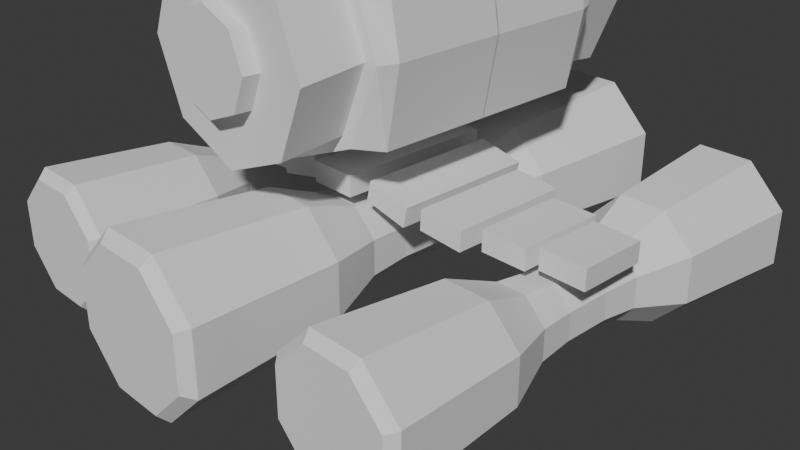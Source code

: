 # Source: statues.blend  (saved by Blender 4.2.66; exported with 4.5.12 LTS)
import bpy
from mathutils import Matrix  # noqa: F401  (used for matrix-valued properties, if any)

bpy.ops.wm.read_factory_settings(use_empty=True)
scene = bpy.context.scene
scene.name = 'Scene'

# ---- collections
col_collection = bpy.data.collections.new('Collection'); scene.collection.children.link(col_collection)

# ---- world
world_world = bpy.data.worlds.new('World'); scene.world = world_world
world_world.use_nodes = True; world_world.node_tree.nodes.clear()
_N = world_world.node_tree.nodes; _L = world_world.node_tree.links
n0 = _N.new('ShaderNodeOutputWorld'); n0.name = 'World Output'; n0.location = (300, 300)
n1 = _N.new('ShaderNodeBackground'); n1.name = 'Background'; n1.location = (10, 300)
n1.inputs[0].default_value = (0.05088, 0.05088, 0.05088, 1.0)
_L.new(n1.outputs[0], n0.inputs[0])
n0.is_active_output = True
world_world.color = (0.05088, 0.05088, 0.05088)
world_world.sun_shadow_jitter_overblur = 0.0

# ---- cameras
cam_camera = bpy.data.cameras.new('Camera')
cam_camera.clip_end = 100.0
cam_camera.ortho_scale = 7.314

# ---- meshes
me_cylinder = bpy.data.meshes.new('Cylinder')
me_cylinder.from_pydata([(0.0, 1.0, -1.0), (0.7071, 0.7071, -1.0), (1.0, 0.0, -1.0), (0.7071, -0.7071, -1.0), (0.0, -1.0, -1.0), (-0.7071, -0.7071, -1.0), (-1.0, 0.0, -1.0), (-0.7071, 0.7071, -1.0), (1.32e-17, 0.9406, -0.6716), (0.7071, 0.6477, -0.6716), (1.0, -0.05944, -0.6716), (0.7071, -0.7665, -0.6716), (1.32e-17, -1.059, -0.6716), (-0.7071, -0.7665, -0.6716), (-1.0, -0.05944, -0.6716), (-0.7071, 0.6477, -0.6716), (3.725e-09, 0.5, -1.0), (0.3536, 0.3536, -1.0), (0.5, 0.0, -1.0), (0.3536, -0.3536, -1.0), (3.725e-09, -0.5, -1.0), (-0.3536, -0.3536, -1.0), (-0.5, 0.0, -1.0), (-0.3536, 0.3536, -1.0), (-2.622e-08, 0.4925, -1.089), (0.3536, 0.3461, -1.089), (0.5, -0.007462, -1.089), (0.3536, -0.361, -1.089), (-2.622e-08, -0.5075, -1.089), (-0.3536, -0.361, -1.089), (-0.5, -0.007462, -1.089), (-0.3536, 0.3461, -1.089), (1.32e-17, 0.9406, 6.185e-08), (0.7071, 0.6477, 2.244e-09), (1.0, -0.05944, 2.244e-09), (0.7071, -0.7665, 2.244e-09), (1.32e-17, -1.059, -5.736e-08), (-0.7071, -0.7665, 2.244e-09), (-1.0, -0.05944, 2.244e-09), (-0.7071, 0.6477, 2.244e-09), (0.8032, 0.7437, 0.00237), (0.8032, 0.7437, -0.6716), (1.136, -0.05944, 0.00237), (1.136, -0.05944, -0.6716), (0.8032, -0.8626, 0.00237), (0.8032, -0.8626, -0.6716), (1.425e-17, -1.195, 0.00237), (1.32e-17, -1.195, -0.6716), (-0.8032, -0.8626, 0.00237), (-0.8032, -0.8626, -0.6716), (-1.136, -0.05944, 0.00237), (-1.136, -0.05944, -0.6716), (-0.8032, 0.7437, 0.00237), (-0.8032, 0.7437, -0.6716), (1.32e-17, 1.076, -0.6716), (1.425e-17, 1.076, 0.00237), (1.065, 0.7437, 0.003287), (1.065, 0.7437, -0.5834), (1.214, -0.05944, 0.003287), (1.214, -0.05944, -0.5834), (1.065, -0.8626, 0.003287), (1.065, -0.8626, -0.5834)], [], [(3, 4, 20, 19), (7, 15, 8, 0), (6, 14, 15, 7), (5, 13, 14, 6), (4, 12, 13, 5), (3, 11, 12, 4), (2, 10, 11, 3), (1, 9, 10, 2), (0, 8, 9, 1), (23, 16, 24, 31), (6, 7, 23, 22), (1, 2, 18, 17), (4, 5, 21, 20), (7, 0, 16, 23), (0, 1, 17, 16), (2, 3, 19, 18), (5, 6, 22, 21), (24, 25, 26, 27, 28, 29, 30, 31), (21, 22, 30, 29), (19, 20, 28, 27), (17, 18, 26, 25), (22, 23, 31, 30), (20, 21, 29, 28), (18, 19, 27, 26), (16, 17, 25, 24), (36, 37, 48, 46), (8, 15, 53, 54), (35, 36, 46, 44), (9, 8, 54, 41), (34, 35, 44, 42), (10, 9, 41, 43), (33, 34, 42, 40), (11, 10, 43, 45), (54, 55, 40, 41), (44, 45, 61, 60), (40, 42, 58, 56), (45, 44, 46, 47), (47, 46, 48, 49), (49, 48, 50, 51), (51, 50, 52, 53), (53, 52, 55, 54), (15, 14, 51, 53), (37, 38, 50, 48), (14, 13, 49, 51), (38, 39, 52, 50), (13, 12, 47, 49), (39, 32, 55, 52), (12, 11, 45, 47), (32, 33, 40, 55), (57, 56, 58, 59), (59, 58, 60, 61), (43, 41, 57, 59), (41, 40, 56, 57), (42, 44, 60, 58), (45, 43, 59, 61)])
_uv = me_cylinder.uv_layers.new(name='UVMap')
_uv.uv.foreach_set('vector', [0.625, 0.5, 0.5, 0.5, 0.5, 0.5, 0.625, 0.5, 0.125, 0.5, 0.125, 0.6667, 0.0, 0.6667, 0.0, 0.5, 0.25, 0.5, 0.25, 0.6667, 0.125, 0.6667, 0.125, 0.5, 0.375, 0.5, 0.375, 0.6667, 0.25, 0.6667, 0.25, 0.5, 0.5, 0.5, 0.5, 0.6667, 0.375, 0.6667, 0.375, 0.5, 0.625, 0.5, 0.625, 0.6667, 0.5, 0.6667, 0.5, 0.5, 0.75, 0.5, 0.75, 0.6667, 0.625, 0.6667, 0.625, 0.5, 0.875, 0.5, 0.875, 0.6667, 0.75, 0.6667, 0.75, 0.5, 1.0, 0.5, 1.0, 0.6667, 0.875, 0.6667, 0.875, 0.5, 0.125, 0.5, 0.0, 0.5, 0.0, 0.5, 0.125, 0.5, 0.25, 0.5, 0.125, 0.5, 0.125, 0.5, 0.25, 0.5, 0.875, 0.5, 0.75, 0.5, 0.75, 0.5, 0.875, 0.5, 0.5, 0.5, 0.375, 0.5, 0.375, 0.5, 0.5, 0.5, 0.125, 0.5, 0.0, 0.5, 0.0, 0.5, 0.125, 0.5, 1.0, 0.5, 0.875, 0.5, 0.875, 0.5, 1.0, 0.5, 0.75, 0.5, 0.625, 0.5, 0.625, 0.5, 0.75, 0.5, 0.375, 0.5, 0.25, 0.5, 0.25, 0.5, 0.375, 0.5, 0.75, 0.49, 0.9197, 0.4197, 0.99, 0.25, 0.9197, 0.08029, 0.75, 0.01, 0.5803, 0.08029, 0.51, 0.25, 0.5803, 0.4197, 0.375, 0.5, 0.25, 0.5, 0.25, 0.5, 0.375, 0.5, 0.625, 0.5, 0.5, 0.5, 0.5, 0.5, 0.625, 0.5, 0.875, 0.5, 0.75, 0.5, 0.75, 0.5, 0.875, 0.5, 0.25, 0.5, 0.125, 0.5, 0.125, 0.5, 0.25, 0.5, 0.5, 0.5, 0.375, 0.5, 0.375, 0.5, 0.5, 0.5, 0.75, 0.5, 0.625, 0.5, 0.625, 0.5, 0.75, 0.5, 1.0, 0.5, 0.875, 0.5, 0.875, 0.5, 1.0, 0.5, 0.0, 0.0, 0.0, 0.0, 0.0, 0.0, 0.0, 0.0, 0.0, 0.6667, 0.125, 0.6667, 0.125, 0.6667, 0.0, 0.6667, 0.0, 0.0, 0.0, 0.0, 0.0, 0.0, 0.0, 0.0, 0.875, 0.6667, 1.0, 0.6667, 1.0, 0.6667, 0.875, 0.6667, 0.0, 0.0, 0.0, 0.0, 0.0, 0.0, 0.0, 0.0, 0.75, 0.6667, 0.875, 0.6667, 0.875, 0.6667, 0.75, 0.6667, 0.0, 0.0, 0.0, 0.0, 0.0, 0.0, 0.0, 0.0, 0.625, 0.6667, 0.75, 0.6667, 0.75, 0.6667, 0.625, 0.6667, 1.0, 0.6667, 1.0, 0.75, 0.875, 0.75, 0.875, 0.6667, 0.625, 0.75, 0.625, 0.6667, 0.625, 0.6667, 0.625, 0.75, 0.0, 0.0, 0.0, 0.0, 0.0, 0.0, 0.0, 0.0, 0.625, 0.6667, 0.625, 0.75, 0.5, 0.75, 0.5, 0.6667, 0.5, 0.6667, 0.5, 0.75, 0.375, 0.75, 0.375, 0.6667, 0.375, 0.6667, 0.375, 0.75, 0.25, 0.75, 0.25, 0.6667, 0.25, 0.6667, 0.25, 0.75, 0.125, 0.75, 0.125, 0.6667, 0.125, 0.6667, 0.125, 0.75, 0.0, 0.75, 0.0, 0.6667, 0.125, 0.6667, 0.25, 0.6667, 0.25, 0.6667, 0.125, 0.6667, 0.0, 0.0, 0.0, 0.0, 0.0, 0.0, 0.0, 0.0, 0.25, 0.6667, 0.375, 0.6667, 0.375, 0.6667, 0.25, 0.6667, 0.0, 0.0, 0.0, 0.0, 0.0, 0.0, 0.0, 0.0, 0.375, 0.6667, 0.5, 0.6667, 0.5, 0.6667, 0.375, 0.6667, 0.0, 0.0, 0.0, 0.0, 0.0, 0.0, 0.0, 0.0, 0.5, 0.6667, 0.625, 0.6667, 0.625, 0.6667, 0.5, 0.6667, 0.0, 0.0, 0.0, 0.0, 0.0, 0.0, 0.0, 0.0, 0.875, 0.6667, 0.875, 0.75, 0.75, 0.75, 0.75, 0.6667, 0.75, 0.6667, 0.75, 0.75, 0.625, 0.75, 0.625, 0.6667, 0.75, 0.6667, 0.875, 0.6667, 0.875, 0.6667, 0.75, 0.6667, 0.875, 0.6667, 0.875, 0.75, 0.875, 0.75, 0.875, 0.6667, 0.0, 0.0, 0.0, 0.0, 0.0, 0.0, 0.0, 0.0, 0.625, 0.6667, 0.75, 0.6667, 0.75, 0.6667, 0.625, 0.6667])
me_cylinder.update()
me_cylinder_004 = bpy.data.meshes.new('Cylinder.004')
me_cylinder_004.from_pydata([(0.0, 1.0, -1.0), (0.7071, 0.7071, -1.0), (1.0, 0.0, -1.0), (0.7071, -0.7071, -1.0), (0.0, -1.0, -1.0), (-0.7071, -0.7071, -1.0), (-1.0, 0.0, -1.0), (-0.7071, 0.7071, -1.0), (1.32e-17, 0.9406, -0.6716), (0.7071, 0.6477, -0.6716), (1.0, -0.05944, -0.6716), (0.7071, -0.7665, -0.6716), (1.32e-17, -1.059, -0.6716), (-0.7071, -0.7665, -0.6716), (-1.0, -0.05944, -0.6716), (-0.7071, 0.6477, -0.6716), (3.725e-09, 0.5, -1.0), (0.3536, 0.3536, -1.0), (0.5, 0.0, -1.0), (0.3536, -0.3536, -1.0), (3.725e-09, -0.5, -1.0), (-0.3536, -0.3536, -1.0), (-0.5, 0.0, -1.0), (-0.3536, 0.3536, -1.0), (-5.866e-08, 0.5, -1.185), (0.3536, 0.3536, -1.185), (0.5, 0.0, -1.185), (0.3536, -0.3536, -1.185), (-5.866e-08, -0.5, -1.185), (-0.3536, -0.3536, -1.185), (-0.5, 0.0, -1.185), (-0.3536, 0.3536, -1.185), (1.32e-17, 0.9406, 6.185e-08), (0.7071, 0.6477, 2.244e-09), (1.0, -0.05944, 2.244e-09), (0.7071, -0.7665, 2.244e-09), (1.32e-17, -1.059, -5.736e-08), (-0.7071, -0.7665, 2.244e-09), (-1.0, -0.05944, 2.244e-09), (-0.7071, 0.6477, 2.244e-09), (0.8032, 0.7437, 0.00237), (0.8032, 0.7437, -0.6716), (1.136, -0.05944, 0.00237), (1.136, -0.05944, -0.6716), (0.8032, -0.8626, 0.00237), (0.8032, -0.8626, -0.6716), (1.425e-17, -1.195, 0.00237), (1.32e-17, -1.195, -0.6716), (-0.8032, -0.8626, 0.00237), (-0.8032, -0.8626, -0.6716), (-1.136, -0.05944, 0.00237), (-1.136, -0.05944, -0.6716), (-0.8032, 0.7437, 0.00237), (-0.8032, 0.7437, -0.6716), (1.32e-17, 1.076, -0.6716), (1.425e-17, 1.076, 0.00237), (1.065, 0.7437, 0.003287), (1.065, 0.7437, -0.5834), (1.214, -0.05944, 0.003287), (1.214, -0.05944, -0.5834), (1.065, -0.8626, 0.003287), (1.065, -0.8626, -0.5834)], [], [(3, 4, 20, 19), (7, 15, 8, 0), (6, 14, 15, 7), (5, 13, 14, 6), (4, 12, 13, 5), (3, 11, 12, 4), (2, 10, 11, 3), (1, 9, 10, 2), (0, 8, 9, 1), (23, 16, 24, 31), (6, 7, 23, 22), (1, 2, 18, 17), (4, 5, 21, 20), (7, 0, 16, 23), (0, 1, 17, 16), (2, 3, 19, 18), (5, 6, 22, 21), (24, 25, 26, 27, 28, 29, 30, 31), (21, 22, 30, 29), (19, 20, 28, 27), (17, 18, 26, 25), (22, 23, 31, 30), (20, 21, 29, 28), (18, 19, 27, 26), (16, 17, 25, 24), (36, 37, 48, 46), (8, 15, 53, 54), (35, 36, 46, 44), (9, 8, 54, 41), (34, 35, 44, 42), (10, 9, 41, 43), (33, 34, 42, 40), (11, 10, 43, 45), (54, 55, 40, 41), (44, 45, 61, 60), (40, 42, 58, 56), (45, 44, 46, 47), (47, 46, 48, 49), (49, 48, 50, 51), (51, 50, 52, 53), (53, 52, 55, 54), (15, 14, 51, 53), (37, 38, 50, 48), (14, 13, 49, 51), (38, 39, 52, 50), (13, 12, 47, 49), (39, 32, 55, 52), (12, 11, 45, 47), (32, 33, 40, 55), (57, 56, 58, 59), (59, 58, 60, 61), (43, 41, 57, 59), (41, 40, 56, 57), (42, 44, 60, 58), (45, 43, 59, 61)])
_uv = me_cylinder_004.uv_layers.new(name='UVMap')
_uv.uv.foreach_set('vector', [0.625, 0.5, 0.5, 0.5, 0.5, 0.5, 0.625, 0.5, 0.125, 0.5, 0.125, 0.6667, 0.0, 0.6667, 0.0, 0.5, 0.25, 0.5, 0.25, 0.6667, 0.125, 0.6667, 0.125, 0.5, 0.375, 0.5, 0.375, 0.6667, 0.25, 0.6667, 0.25, 0.5, 0.5, 0.5, 0.5, 0.6667, 0.375, 0.6667, 0.375, 0.5, 0.625, 0.5, 0.625, 0.6667, 0.5, 0.6667, 0.5, 0.5, 0.75, 0.5, 0.75, 0.6667, 0.625, 0.6667, 0.625, 0.5, 0.875, 0.5, 0.875, 0.6667, 0.75, 0.6667, 0.75, 0.5, 1.0, 0.5, 1.0, 0.6667, 0.875, 0.6667, 0.875, 0.5, 0.125, 0.5, 0.0, 0.5, 0.0, 0.5, 0.125, 0.5, 0.25, 0.5, 0.125, 0.5, 0.125, 0.5, 0.25, 0.5, 0.875, 0.5, 0.75, 0.5, 0.75, 0.5, 0.875, 0.5, 0.5, 0.5, 0.375, 0.5, 0.375, 0.5, 0.5, 0.5, 0.125, 0.5, 0.0, 0.5, 0.0, 0.5, 0.125, 0.5, 1.0, 0.5, 0.875, 0.5, 0.875, 0.5, 1.0, 0.5, 0.75, 0.5, 0.625, 0.5, 0.625, 0.5, 0.75, 0.5, 0.375, 0.5, 0.25, 0.5, 0.25, 0.5, 0.375, 0.5, 0.75, 0.49, 0.9197, 0.4197, 0.99, 0.25, 0.9197, 0.08029, 0.75, 0.01, 0.5803, 0.08029, 0.51, 0.25, 0.5803, 0.4197, 0.375, 0.5, 0.25, 0.5, 0.25, 0.5, 0.375, 0.5, 0.625, 0.5, 0.5, 0.5, 0.5, 0.5, 0.625, 0.5, 0.875, 0.5, 0.75, 0.5, 0.75, 0.5, 0.875, 0.5, 0.25, 0.5, 0.125, 0.5, 0.125, 0.5, 0.25, 0.5, 0.5, 0.5, 0.375, 0.5, 0.375, 0.5, 0.5, 0.5, 0.75, 0.5, 0.625, 0.5, 0.625, 0.5, 0.75, 0.5, 1.0, 0.5, 0.875, 0.5, 0.875, 0.5, 1.0, 0.5, 0.0, 0.0, 0.0, 0.0, 0.0, 0.0, 0.0, 0.0, 0.0, 0.6667, 0.125, 0.6667, 0.125, 0.6667, 0.0, 0.6667, 0.0, 0.0, 0.0, 0.0, 0.0, 0.0, 0.0, 0.0, 0.875, 0.6667, 1.0, 0.6667, 1.0, 0.6667, 0.875, 0.6667, 0.0, 0.0, 0.0, 0.0, 0.0, 0.0, 0.0, 0.0, 0.75, 0.6667, 0.875, 0.6667, 0.875, 0.6667, 0.75, 0.6667, 0.0, 0.0, 0.0, 0.0, 0.0, 0.0, 0.0, 0.0, 0.625, 0.6667, 0.75, 0.6667, 0.75, 0.6667, 0.625, 0.6667, 1.0, 0.6667, 1.0, 0.75, 0.875, 0.75, 0.875, 0.6667, 0.625, 0.75, 0.625, 0.6667, 0.625, 0.6667, 0.625, 0.75, 0.0, 0.0, 0.0, 0.0, 0.0, 0.0, 0.0, 0.0, 0.625, 0.6667, 0.625, 0.75, 0.5, 0.75, 0.5, 0.6667, 0.5, 0.6667, 0.5, 0.75, 0.375, 0.75, 0.375, 0.6667, 0.375, 0.6667, 0.375, 0.75, 0.25, 0.75, 0.25, 0.6667, 0.25, 0.6667, 0.25, 0.75, 0.125, 0.75, 0.125, 0.6667, 0.125, 0.6667, 0.125, 0.75, 0.0, 0.75, 0.0, 0.6667, 0.125, 0.6667, 0.25, 0.6667, 0.25, 0.6667, 0.125, 0.6667, 0.0, 0.0, 0.0, 0.0, 0.0, 0.0, 0.0, 0.0, 0.25, 0.6667, 0.375, 0.6667, 0.375, 0.6667, 0.25, 0.6667, 0.0, 0.0, 0.0, 0.0, 0.0, 0.0, 0.0, 0.0, 0.375, 0.6667, 0.5, 0.6667, 0.5, 0.6667, 0.375, 0.6667, 0.0, 0.0, 0.0, 0.0, 0.0, 0.0, 0.0, 0.0, 0.5, 0.6667, 0.625, 0.6667, 0.625, 0.6667, 0.5, 0.6667, 0.0, 0.0, 0.0, 0.0, 0.0, 0.0, 0.0, 0.0, 0.875, 0.6667, 0.875, 0.75, 0.75, 0.75, 0.75, 0.6667, 0.75, 0.6667, 0.75, 0.75, 0.625, 0.75, 0.625, 0.6667, 0.75, 0.6667, 0.875, 0.6667, 0.875, 0.6667, 0.75, 0.6667, 0.875, 0.6667, 0.875, 0.75, 0.875, 0.75, 0.875, 0.6667, 0.0, 0.0, 0.0, 0.0, 0.0, 0.0, 0.0, 0.0, 0.625, 0.6667, 0.75, 0.6667, 0.75, 0.6667, 0.625, 0.6667])
me_cylinder_004.update()
me_cube_011 = bpy.data.meshes.new('Cube.011')
me_cube_011.from_pydata([(-1.0, -1.0, -1.0), (-1.0, -1.0, 1.0), (-1.0, 1.0, -1.0), (-1.0, 1.0, 1.0), (1.0, -1.0, -1.0), (1.0, -1.0, 1.0), (1.0, 1.0, -1.0), (1.0, 1.0, 1.0)], [], [(0, 1, 3, 2), (2, 3, 7, 6), (6, 7, 5, 4), (4, 5, 1, 0), (2, 6, 4, 0), (7, 3, 1, 5)])
_uv = me_cube_011.uv_layers.new(name='UVMap')
_uv.uv.foreach_set('vector', [0.375, 0.0, 0.625, 0.0, 0.625, 0.25, 0.375, 0.25, 0.375, 0.25, 0.625, 0.25, 0.625, 0.5, 0.375, 0.5, 0.375, 0.5, 0.625, 0.5, 0.625, 0.75, 0.375, 0.75, 0.375, 0.75, 0.625, 0.75, 0.625, 1.0, 0.375, 1.0, 0.125, 0.5, 0.375, 0.5, 0.375, 0.75, 0.125, 0.75, 0.625, 0.5, 0.875, 0.5, 0.875, 0.75, 0.625, 0.75])
me_cube_011.update()
me_cube_012 = bpy.data.meshes.new('Cube.012')
me_cube_012.from_pydata([(-1.0, -1.0, -1.0), (-1.0, -1.0, 1.0), (-1.0, 1.0, -1.0), (-1.0, 1.0, 1.0), (1.0, -1.0, -1.0), (1.0, -1.0, 1.0), (1.0, 1.0, -1.0), (1.0, 1.0, 1.0)], [], [(0, 1, 3, 2), (2, 3, 7, 6), (6, 7, 5, 4), (4, 5, 1, 0), (2, 6, 4, 0), (7, 3, 1, 5)])
_uv = me_cube_012.uv_layers.new(name='UVMap')
_uv.uv.foreach_set('vector', [0.375, 0.0, 0.625, 0.0, 0.625, 0.25, 0.375, 0.25, 0.375, 0.25, 0.625, 0.25, 0.625, 0.5, 0.375, 0.5, 0.375, 0.5, 0.625, 0.5, 0.625, 0.75, 0.375, 0.75, 0.375, 0.75, 0.625, 0.75, 0.625, 1.0, 0.375, 1.0, 0.125, 0.5, 0.375, 0.5, 0.375, 0.75, 0.125, 0.75, 0.625, 0.5, 0.875, 0.5, 0.875, 0.75, 0.625, 0.75])
me_cube_012.update()
me_cube_014 = bpy.data.meshes.new('Cube.014')
me_cube_014.from_pydata([(-1.0, -1.0, -1.0), (-1.0, -1.0, 1.0), (-1.0, 1.0, -1.0), (-1.0, 1.0, 1.0), (1.0, -1.0, -1.0), (1.0, -1.0, 1.0), (1.0, 1.0, -1.0), (1.0, 1.0, 1.0)], [], [(0, 1, 3, 2), (2, 3, 7, 6), (6, 7, 5, 4), (4, 5, 1, 0), (2, 6, 4, 0), (7, 3, 1, 5)])
_uv = me_cube_014.uv_layers.new(name='UVMap')
_uv.uv.foreach_set('vector', [0.375, 0.0, 0.625, 0.0, 0.625, 0.25, 0.375, 0.25, 0.375, 0.25, 0.625, 0.25, 0.625, 0.5, 0.375, 0.5, 0.375, 0.5, 0.625, 0.5, 0.625, 0.75, 0.375, 0.75, 0.375, 0.75, 0.625, 0.75, 0.625, 1.0, 0.375, 1.0, 0.125, 0.5, 0.375, 0.5, 0.375, 0.75, 0.125, 0.75, 0.625, 0.5, 0.875, 0.5, 0.875, 0.75, 0.625, 0.75])
me_cube_014.update()
me_cube_015 = bpy.data.meshes.new('Cube.015')
me_cube_015.from_pydata([(-1.0, -1.0, -1.0), (-1.0, -1.0, 1.0), (-1.0, 1.0, -1.0), (-1.0, 1.0, 1.0), (1.0, -1.0, -1.0), (1.0, -1.0, 1.0), (1.0, 1.0, -1.0), (1.0, 1.0, 1.0)], [], [(0, 1, 3, 2), (2, 3, 7, 6), (6, 7, 5, 4), (4, 5, 1, 0), (2, 6, 4, 0), (7, 3, 1, 5)])
_uv = me_cube_015.uv_layers.new(name='UVMap')
_uv.uv.foreach_set('vector', [0.375, 0.0, 0.625, 0.0, 0.625, 0.25, 0.375, 0.25, 0.375, 0.25, 0.625, 0.25, 0.625, 0.5, 0.375, 0.5, 0.375, 0.5, 0.625, 0.5, 0.625, 0.75, 0.375, 0.75, 0.375, 0.75, 0.625, 0.75, 0.625, 1.0, 0.375, 1.0, 0.125, 0.5, 0.375, 0.5, 0.375, 0.75, 0.125, 0.75, 0.625, 0.5, 0.875, 0.5, 0.875, 0.75, 0.625, 0.75])
me_cube_015.update()
me_cube_016 = bpy.data.meshes.new('Cube.016')
me_cube_016.from_pydata([(-1.0, -1.0, -1.0), (-1.0, -1.0, 1.0), (-1.0, 1.0, -1.0), (-1.0, 1.0, 1.0), (1.0, -1.0, -1.0), (1.0, -1.0, 1.0), (1.0, 1.0, -1.0), (1.0, 1.0, 1.0)], [], [(0, 1, 3, 2), (2, 3, 7, 6), (6, 7, 5, 4), (4, 5, 1, 0), (2, 6, 4, 0), (7, 3, 1, 5)])
_uv = me_cube_016.uv_layers.new(name='UVMap')
_uv.uv.foreach_set('vector', [0.375, 0.0, 0.625, 0.0, 0.625, 0.25, 0.375, 0.25, 0.375, 0.25, 0.625, 0.25, 0.625, 0.5, 0.375, 0.5, 0.375, 0.5, 0.625, 0.5, 0.625, 0.75, 0.375, 0.75, 0.375, 0.75, 0.625, 0.75, 0.625, 1.0, 0.375, 1.0, 0.125, 0.5, 0.375, 0.5, 0.375, 0.75, 0.125, 0.75, 0.625, 0.5, 0.875, 0.5, 0.875, 0.75, 0.625, 0.75])
me_cube_016.update()
me_cylinder_006 = bpy.data.meshes.new('Cylinder.006')
me_cylinder_006.from_pydata([(0.0, 1.0, -1.038), (0.0, 1.0, 1.038), (0.7071, 0.7071, -1.038), (0.7071, 0.7071, 1.038), (1.0, 1.12e-08, -1.038), (1.0, -1.12e-08, 1.038), (0.7071, -0.7071, -1.038), (0.7071, -0.7071, 1.038), (0.0, -1.0, -1.038), (0.0, -1.0, 1.038), (-0.7071, -0.7071, -1.038), (-0.7071, -0.7071, 1.038), (-1.0, 1.12e-08, -1.038), (-1.0, -1.12e-08, 1.038), (-0.7071, 0.7071, -1.038), (-0.7071, 0.7071, 1.038), (3.299e-09, 0.6332, -0.2488), (4.391e-09, 0.5679, -0.09901), (4.391e-09, 0.5679, 0.09901), (3.299e-09, 0.6332, 0.2488), (0.4477, 0.4477, 0.2488), (0.4016, 0.4016, 0.09901), (0.4016, 0.4016, -0.09901), (0.4477, 0.4477, -0.2488), (0.6332, 4.074e-08, 0.2488), (0.5679, 7.443e-09, 0.09901), (0.5679, -1.126e-09, -0.09901), (0.6332, -3.638e-08, -0.2488), (0.4477, -0.4477, 0.2488), (0.4016, -0.4016, 0.09901), (0.4016, -0.4016, -0.09901), (0.4477, -0.4477, -0.2488), (3.299e-09, -0.6332, 0.2488), (4.391e-09, -0.5679, 0.09901), (4.391e-09, -0.5679, -0.09901), (3.299e-09, -0.6332, -0.2488), (-0.4477, -0.4477, 0.2488), (-0.4016, -0.4016, 0.09901), (-0.4016, -0.4016, -0.09901), (-0.4477, -0.4477, -0.2488), (-0.6332, 4.074e-08, 0.2488), (-0.5679, 7.443e-09, 0.09901), (-0.5679, -1.126e-09, -0.09901), (-0.6332, -3.638e-08, -0.2488), (-0.4477, 0.4477, 0.2488), (-0.4016, 0.4016, 0.09901), (-0.4016, 0.4016, -0.09901), (-0.4477, 0.4477, -0.2488), (0.0, 1.149, -1.0), (0.8121, 0.8121, -1.0), (0.8121, 0.8121, 1.0), (0.0, 1.149, 1.0), (1.513e-09, 0.9718, 0.4624), (0.6871, 0.6871, -0.4624), (1.149, 0.0, -1.0), (1.149, 0.0, 1.0), (0.9718, -1.181e-08, -0.4624), (0.8121, -0.8121, -1.0), (0.8121, -0.8121, 1.0), (0.6871, -0.6871, -0.4624), (0.0, -1.149, -1.0), (0.0, -1.149, 1.0), (1.513e-09, -0.9718, -0.4624), (-0.8121, -0.8121, -1.0), (-0.8121, -0.8121, 1.0), (-0.6871, -0.6871, -0.4624), (-1.149, 0.0, -1.0), (-1.149, 0.0, 1.0), (-0.9718, -1.181e-08, -0.4624), (-0.8121, 0.8121, -1.0), (-0.8121, 0.8121, 1.0), (-0.6871, 0.6871, -0.4624), (1.513e-09, 0.9718, -0.4624), (0.6871, 0.6871, 0.4624), (0.9718, 1.477e-08, 0.4624), (0.6871, -0.6871, 0.4624), (1.513e-09, -0.9718, 0.4624), (-0.6871, -0.6871, 0.4624), (-0.9718, 1.477e-08, 0.4624), (-0.6871, 0.6871, 0.4624)], [], [(35, 39, 65, 62), (9, 11, 64, 61), (40, 36, 77, 78), (2, 0, 48, 49), (10, 8, 60, 63), (23, 27, 56, 53), (3, 1, 15, 13, 11, 9, 7, 5), (28, 24, 74, 75), (7, 9, 61, 58), (0, 2, 4, 6, 8, 10, 12, 14), (39, 43, 68, 65), (47, 46, 17, 16), (46, 45, 18, 17), (45, 44, 19, 18), (8, 6, 57, 60), (43, 42, 46, 47), (42, 41, 45, 46), (41, 40, 44, 45), (15, 1, 51, 70), (39, 38, 42, 43), (38, 37, 41, 42), (37, 36, 40, 41), (44, 40, 78, 79), (35, 34, 38, 39), (34, 33, 37, 38), (33, 32, 36, 37), (27, 31, 59, 56), (31, 30, 34, 35), (30, 29, 33, 34), (29, 28, 32, 33), (0, 14, 69, 48), (27, 26, 30, 31), (26, 25, 29, 30), (25, 24, 28, 29), (5, 7, 58, 55), (23, 22, 26, 27), (22, 21, 25, 26), (21, 20, 24, 25), (32, 28, 75, 76), (16, 17, 22, 23), (17, 18, 21, 22), (18, 19, 20, 21), (52, 51, 50, 73), (73, 50, 55, 74), (74, 55, 58, 75), (75, 58, 61, 76), (76, 61, 64, 77), (77, 64, 67, 78), (78, 67, 70, 79), (79, 70, 51, 52), (69, 71, 72, 48), (66, 68, 71, 69), (63, 65, 68, 66), (60, 62, 65, 63), (57, 59, 62, 60), (54, 56, 59, 57), (49, 53, 56, 54), (48, 72, 53, 49), (1, 3, 50, 51), (47, 16, 72, 71), (24, 20, 73, 74), (12, 10, 63, 66), (16, 23, 53, 72), (11, 13, 67, 64), (36, 32, 76, 77), (4, 2, 49, 54), (31, 35, 62, 59), (3, 5, 55, 50), (19, 44, 79, 52), (14, 12, 66, 69), (43, 47, 71, 68), (20, 19, 52, 73), (13, 15, 70, 67), (6, 4, 54, 57)])
_uv = me_cylinder_006.uv_layers.new(name='UVMap')
_uv.uv.foreach_set('vector', [0.5, 0.6, 0.375, 0.6, 0.375, 0.6, 0.5, 0.6, 0.25, 0.01, 0.08029, 0.08029, 0.08029, 0.08029, 0.25, 0.01, 0.25, 0.9, 0.375, 0.9, 0.375, 0.9, 0.25, 0.9, 0.9197, 0.4197, 0.75, 0.49, 0.75, 0.49, 0.9197, 0.4197, 0.5803, 0.08029, 0.75, 0.01, 0.75, 0.01, 0.5803, 0.08029, 0.875, 0.6, 0.75, 0.6, 0.75, 0.6, 0.875, 0.6, 0.4197, 0.4197, 0.25, 0.49, 0.08029, 0.4197, 0.01, 0.25, 0.08029, 0.08029, 0.25, 0.01, 0.4197, 0.08029, 0.49, 0.25, 0.625, 0.9, 0.75, 0.9, 0.75, 0.9, 0.625, 0.9, 0.4197, 0.08029, 0.25, 0.01, 0.25, 0.01, 0.4197, 0.08029, 0.75, 0.49, 0.9197, 0.4197, 0.99, 0.25, 0.9197, 0.08029, 0.75, 0.01, 0.5803, 0.08029, 0.51, 0.25, 0.5803, 0.4197, 0.375, 0.6, 0.25, 0.6, 0.25, 0.6, 0.375, 0.6, 0.125, 0.6, 0.125, 0.7, 0.0, 0.7, 0.0, 0.6, 0.125, 0.7, 0.125, 0.8, 0.0, 0.8, 0.0, 0.7, 0.125, 0.8, 0.125, 0.9, 0.0, 0.9, 0.0, 0.8, 0.75, 0.01, 0.9197, 0.08029, 0.9197, 0.08029, 0.75, 0.01, 0.25, 0.6, 0.25, 0.7, 0.125, 0.7, 0.125, 0.6, 0.25, 0.7, 0.25, 0.8, 0.125, 0.8, 0.125, 0.7, 0.25, 0.8, 0.25, 0.9, 0.125, 0.9, 0.125, 0.8, 0.08029, 0.4197, 0.25, 0.49, 0.25, 0.49, 0.08029, 0.4197, 0.375, 0.6, 0.375, 0.7, 0.25, 0.7, 0.25, 0.6, 0.375, 0.7, 0.375, 0.8, 0.25, 0.8, 0.25, 0.7, 0.375, 0.8, 0.375, 0.9, 0.25, 0.9, 0.25, 0.8, 0.125, 0.9, 0.25, 0.9, 0.25, 0.9, 0.125, 0.9, 0.5, 0.6, 0.5, 0.7, 0.375, 0.7, 0.375, 0.6, 0.5, 0.7, 0.5, 0.8, 0.375, 0.8, 0.375, 0.7, 0.5, 0.8, 0.5, 0.9, 0.375, 0.9, 0.375, 0.8, 0.75, 0.6, 0.625, 0.6, 0.625, 0.6, 0.75, 0.6, 0.625, 0.6, 0.625, 0.7, 0.5, 0.7, 0.5, 0.6, 0.625, 0.7, 0.625, 0.8, 0.5, 0.8, 0.5, 0.7, 0.625, 0.8, 0.625, 0.9, 0.5, 0.9, 0.5, 0.8, 0.75, 0.49, 0.5803, 0.4197, 0.5803, 0.4197, 0.75, 0.49, 0.75, 0.6, 0.75, 0.7, 0.625, 0.7, 0.625, 0.6, 0.75, 0.7, 0.75, 0.8, 0.625, 0.8, 0.625, 0.7, 0.75, 0.8, 0.75, 0.9, 0.625, 0.9, 0.625, 0.8, 0.49, 0.25, 0.4197, 0.08029, 0.4197, 0.08029, 0.49, 0.25, 0.875, 0.6, 0.875, 0.7, 0.75, 0.7, 0.75, 0.6, 0.875, 0.7, 0.875, 0.8, 0.75, 0.8, 0.75, 0.7, 0.875, 0.8, 0.875, 0.9, 0.75, 0.9, 0.75, 0.8, 0.5, 0.9, 0.625, 0.9, 0.625, 0.9, 0.5, 0.9, 1.0, 0.6, 1.0, 0.7, 0.875, 0.7, 0.875, 0.6, 1.0, 0.7, 1.0, 0.8, 0.875, 0.8, 0.875, 0.7, 1.0, 0.8, 1.0, 0.9, 0.875, 0.9, 0.875, 0.8, 1.0, 0.9, 1.0, 1.0, 0.875, 1.0, 0.875, 0.9, 0.875, 0.9, 0.875, 1.0, 0.75, 1.0, 0.75, 0.9, 0.75, 0.9, 0.75, 1.0, 0.625, 1.0, 0.625, 0.9, 0.625, 0.9, 0.625, 1.0, 0.5, 1.0, 0.5, 0.9, 0.5, 0.9, 0.5, 1.0, 0.375, 1.0, 0.375, 0.9, 0.375, 0.9, 0.375, 1.0, 0.25, 1.0, 0.25, 0.9, 0.25, 0.9, 0.25, 1.0, 0.125, 1.0, 0.125, 0.9, 0.125, 0.9, 0.125, 1.0, 0.0, 1.0, 0.0, 0.9, 0.125, 0.5, 0.125, 0.6, 0.0, 0.6, 0.0, 0.5, 0.25, 0.5, 0.25, 0.6, 0.125, 0.6, 0.125, 0.5, 0.375, 0.5, 0.375, 0.6, 0.25, 0.6, 0.25, 0.5, 0.5, 0.5, 0.5, 0.6, 0.375, 0.6, 0.375, 0.5, 0.625, 0.5, 0.625, 0.6, 0.5, 0.6, 0.5, 0.5, 0.75, 0.5, 0.75, 0.6, 0.625, 0.6, 0.625, 0.5, 0.875, 0.5, 0.875, 0.6, 0.75, 0.6, 0.75, 0.5, 1.0, 0.5, 1.0, 0.6, 0.875, 0.6, 0.875, 0.5, 0.25, 0.49, 0.4197, 0.4197, 0.4197, 0.4197, 0.25, 0.49, 0.125, 0.6, 0.0, 0.6, 0.0, 0.6, 0.125, 0.6, 0.75, 0.9, 0.875, 0.9, 0.875, 0.9, 0.75, 0.9, 0.51, 0.25, 0.5803, 0.08029, 0.5803, 0.08029, 0.51, 0.25, 1.0, 0.6, 0.875, 0.6, 0.875, 0.6, 1.0, 0.6, 0.08029, 0.08029, 0.01, 0.25, 0.01, 0.25, 0.08029, 0.08029, 0.375, 0.9, 0.5, 0.9, 0.5, 0.9, 0.375, 0.9, 0.99, 0.25, 0.9197, 0.4197, 0.9197, 0.4197, 0.99, 0.25, 0.625, 0.6, 0.5, 0.6, 0.5, 0.6, 0.625, 0.6, 0.4197, 0.4197, 0.49, 0.25, 0.49, 0.25, 0.4197, 0.4197, 0.0, 0.9, 0.125, 0.9, 0.125, 0.9, 0.0, 0.9, 0.5803, 0.4197, 0.51, 0.25, 0.51, 0.25, 0.5803, 0.4197, 0.25, 0.6, 0.125, 0.6, 0.125, 0.6, 0.25, 0.6, 0.875, 0.9, 1.0, 0.9, 1.0, 0.9, 0.875, 0.9, 0.01, 0.25, 0.08029, 0.4197, 0.08029, 0.4197, 0.01, 0.25, 0.9197, 0.08029, 0.99, 0.25, 0.99, 0.25, 0.9197, 0.08029])
me_cylinder_006.update()
me_cylinder_008 = bpy.data.meshes.new('Cylinder.008')
me_cylinder_008.from_pydata([(0.0, 1.0, -1.038), (0.0, 1.0, 1.038), (0.7071, 0.7071, -1.038), (0.7071, 0.7071, 1.038), (1.0, 1.12e-08, -1.038), (1.0, -1.12e-08, 1.038), (0.7071, -0.7071, -1.038), (0.7071, -0.7071, 1.038), (0.0, -1.0, -1.038), (0.0, -1.0, 1.038), (-0.7071, -0.7071, -1.038), (-0.7071, -0.7071, 1.038), (-1.0, 1.12e-08, -1.038), (-1.0, -1.12e-08, 1.038), (-0.7071, 0.7071, -1.038), (-0.7071, 0.7071, 1.038), (3.299e-09, 0.6332, -0.2488), (4.391e-09, 0.5679, -0.09901), (4.391e-09, 0.5679, 0.09901), (3.299e-09, 0.6332, 0.2488), (0.4477, 0.4477, 0.2488), (0.4016, 0.4016, 0.09901), (0.4016, 0.4016, -0.09901), (0.4477, 0.4477, -0.2488), (0.6332, 4.074e-08, 0.2488), (0.5679, 7.443e-09, 0.09901), (0.5679, -1.126e-09, -0.09901), (0.6332, -3.638e-08, -0.2488), (0.4477, -0.4477, 0.2488), (0.4016, -0.4016, 0.09901), (0.4016, -0.4016, -0.09901), (0.4477, -0.4477, -0.2488), (3.299e-09, -0.6332, 0.2488), (4.391e-09, -0.5679, 0.09901), (4.391e-09, -0.5679, -0.09901), (3.299e-09, -0.6332, -0.2488), (-0.4477, -0.4477, 0.2488), (-0.4016, -0.4016, 0.09901), (-0.4016, -0.4016, -0.09901), (-0.4477, -0.4477, -0.2488), (-0.6332, 4.074e-08, 0.2488), (-0.5679, 7.443e-09, 0.09901), (-0.5679, -1.126e-09, -0.09901), (-0.6332, -3.638e-08, -0.2488), (-0.4477, 0.4477, 0.2488), (-0.4016, 0.4016, 0.09901), (-0.4016, 0.4016, -0.09901), (-0.4477, 0.4477, -0.2488), (0.0, 1.149, -1.0), (0.8121, 0.8121, -1.0), (0.8121, 0.8121, 1.0), (0.0, 1.149, 1.0), (1.513e-09, 0.9718, 0.4624), (0.6871, 0.6871, -0.4624), (1.149, 0.0, -1.0), (1.149, 0.0, 1.0), (0.9718, -1.181e-08, -0.4624), (0.8121, -0.8121, -1.0), (0.8121, -0.8121, 1.0), (0.6871, -0.6871, -0.4624), (0.0, -1.149, -1.0), (0.0, -1.149, 1.0), (1.513e-09, -0.9718, -0.4624), (-0.8121, -0.8121, -1.0), (-0.8121, -0.8121, 1.0), (-0.6871, -0.6871, -0.4624), (-1.149, 0.0, -1.0), (-1.149, 0.0, 1.0), (-0.9718, -1.181e-08, -0.4624), (-0.8121, 0.8121, -1.0), (-0.8121, 0.8121, 1.0), (-0.6871, 0.6871, -0.4624), (1.513e-09, 0.9718, -0.4624), (0.6871, 0.6871, 0.4624), (0.9718, 1.477e-08, 0.4624), (0.6871, -0.6871, 0.4624), (1.513e-09, -0.9718, 0.4624), (-0.6871, -0.6871, 0.4624), (-0.9718, 1.477e-08, 0.4624), (-0.6871, 0.6871, 0.4624)], [], [(35, 39, 65, 62), (9, 11, 64, 61), (40, 36, 77, 78), (2, 0, 48, 49), (10, 8, 60, 63), (23, 27, 56, 53), (3, 1, 15, 13, 11, 9, 7, 5), (28, 24, 74, 75), (7, 9, 61, 58), (0, 2, 4, 6, 8, 10, 12, 14), (39, 43, 68, 65), (47, 46, 17, 16), (46, 45, 18, 17), (45, 44, 19, 18), (8, 6, 57, 60), (43, 42, 46, 47), (42, 41, 45, 46), (41, 40, 44, 45), (15, 1, 51, 70), (39, 38, 42, 43), (38, 37, 41, 42), (37, 36, 40, 41), (44, 40, 78, 79), (35, 34, 38, 39), (34, 33, 37, 38), (33, 32, 36, 37), (27, 31, 59, 56), (31, 30, 34, 35), (30, 29, 33, 34), (29, 28, 32, 33), (0, 14, 69, 48), (27, 26, 30, 31), (26, 25, 29, 30), (25, 24, 28, 29), (5, 7, 58, 55), (23, 22, 26, 27), (22, 21, 25, 26), (21, 20, 24, 25), (32, 28, 75, 76), (16, 17, 22, 23), (17, 18, 21, 22), (18, 19, 20, 21), (52, 51, 50, 73), (73, 50, 55, 74), (74, 55, 58, 75), (75, 58, 61, 76), (76, 61, 64, 77), (77, 64, 67, 78), (78, 67, 70, 79), (79, 70, 51, 52), (69, 71, 72, 48), (66, 68, 71, 69), (63, 65, 68, 66), (60, 62, 65, 63), (57, 59, 62, 60), (54, 56, 59, 57), (49, 53, 56, 54), (48, 72, 53, 49), (1, 3, 50, 51), (47, 16, 72, 71), (24, 20, 73, 74), (12, 10, 63, 66), (16, 23, 53, 72), (11, 13, 67, 64), (36, 32, 76, 77), (4, 2, 49, 54), (31, 35, 62, 59), (3, 5, 55, 50), (19, 44, 79, 52), (14, 12, 66, 69), (43, 47, 71, 68), (20, 19, 52, 73), (13, 15, 70, 67), (6, 4, 54, 57)])
_uv = me_cylinder_008.uv_layers.new(name='UVMap')
_uv.uv.foreach_set('vector', [0.5, 0.6, 0.375, 0.6, 0.375, 0.6, 0.5, 0.6, 0.25, 0.01, 0.08029, 0.08029, 0.08029, 0.08029, 0.25, 0.01, 0.25, 0.9, 0.375, 0.9, 0.375, 0.9, 0.25, 0.9, 0.9197, 0.4197, 0.75, 0.49, 0.75, 0.49, 0.9197, 0.4197, 0.5803, 0.08029, 0.75, 0.01, 0.75, 0.01, 0.5803, 0.08029, 0.875, 0.6, 0.75, 0.6, 0.75, 0.6, 0.875, 0.6, 0.4197, 0.4197, 0.25, 0.49, 0.08029, 0.4197, 0.01, 0.25, 0.08029, 0.08029, 0.25, 0.01, 0.4197, 0.08029, 0.49, 0.25, 0.625, 0.9, 0.75, 0.9, 0.75, 0.9, 0.625, 0.9, 0.4197, 0.08029, 0.25, 0.01, 0.25, 0.01, 0.4197, 0.08029, 0.75, 0.49, 0.9197, 0.4197, 0.99, 0.25, 0.9197, 0.08029, 0.75, 0.01, 0.5803, 0.08029, 0.51, 0.25, 0.5803, 0.4197, 0.375, 0.6, 0.25, 0.6, 0.25, 0.6, 0.375, 0.6, 0.125, 0.6, 0.125, 0.7, 0.0, 0.7, 0.0, 0.6, 0.125, 0.7, 0.125, 0.8, 0.0, 0.8, 0.0, 0.7, 0.125, 0.8, 0.125, 0.9, 0.0, 0.9, 0.0, 0.8, 0.75, 0.01, 0.9197, 0.08029, 0.9197, 0.08029, 0.75, 0.01, 0.25, 0.6, 0.25, 0.7, 0.125, 0.7, 0.125, 0.6, 0.25, 0.7, 0.25, 0.8, 0.125, 0.8, 0.125, 0.7, 0.25, 0.8, 0.25, 0.9, 0.125, 0.9, 0.125, 0.8, 0.08029, 0.4197, 0.25, 0.49, 0.25, 0.49, 0.08029, 0.4197, 0.375, 0.6, 0.375, 0.7, 0.25, 0.7, 0.25, 0.6, 0.375, 0.7, 0.375, 0.8, 0.25, 0.8, 0.25, 0.7, 0.375, 0.8, 0.375, 0.9, 0.25, 0.9, 0.25, 0.8, 0.125, 0.9, 0.25, 0.9, 0.25, 0.9, 0.125, 0.9, 0.5, 0.6, 0.5, 0.7, 0.375, 0.7, 0.375, 0.6, 0.5, 0.7, 0.5, 0.8, 0.375, 0.8, 0.375, 0.7, 0.5, 0.8, 0.5, 0.9, 0.375, 0.9, 0.375, 0.8, 0.75, 0.6, 0.625, 0.6, 0.625, 0.6, 0.75, 0.6, 0.625, 0.6, 0.625, 0.7, 0.5, 0.7, 0.5, 0.6, 0.625, 0.7, 0.625, 0.8, 0.5, 0.8, 0.5, 0.7, 0.625, 0.8, 0.625, 0.9, 0.5, 0.9, 0.5, 0.8, 0.75, 0.49, 0.5803, 0.4197, 0.5803, 0.4197, 0.75, 0.49, 0.75, 0.6, 0.75, 0.7, 0.625, 0.7, 0.625, 0.6, 0.75, 0.7, 0.75, 0.8, 0.625, 0.8, 0.625, 0.7, 0.75, 0.8, 0.75, 0.9, 0.625, 0.9, 0.625, 0.8, 0.49, 0.25, 0.4197, 0.08029, 0.4197, 0.08029, 0.49, 0.25, 0.875, 0.6, 0.875, 0.7, 0.75, 0.7, 0.75, 0.6, 0.875, 0.7, 0.875, 0.8, 0.75, 0.8, 0.75, 0.7, 0.875, 0.8, 0.875, 0.9, 0.75, 0.9, 0.75, 0.8, 0.5, 0.9, 0.625, 0.9, 0.625, 0.9, 0.5, 0.9, 1.0, 0.6, 1.0, 0.7, 0.875, 0.7, 0.875, 0.6, 1.0, 0.7, 1.0, 0.8, 0.875, 0.8, 0.875, 0.7, 1.0, 0.8, 1.0, 0.9, 0.875, 0.9, 0.875, 0.8, 1.0, 0.9, 1.0, 1.0, 0.875, 1.0, 0.875, 0.9, 0.875, 0.9, 0.875, 1.0, 0.75, 1.0, 0.75, 0.9, 0.75, 0.9, 0.75, 1.0, 0.625, 1.0, 0.625, 0.9, 0.625, 0.9, 0.625, 1.0, 0.5, 1.0, 0.5, 0.9, 0.5, 0.9, 0.5, 1.0, 0.375, 1.0, 0.375, 0.9, 0.375, 0.9, 0.375, 1.0, 0.25, 1.0, 0.25, 0.9, 0.25, 0.9, 0.25, 1.0, 0.125, 1.0, 0.125, 0.9, 0.125, 0.9, 0.125, 1.0, 0.0, 1.0, 0.0, 0.9, 0.125, 0.5, 0.125, 0.6, 0.0, 0.6, 0.0, 0.5, 0.25, 0.5, 0.25, 0.6, 0.125, 0.6, 0.125, 0.5, 0.375, 0.5, 0.375, 0.6, 0.25, 0.6, 0.25, 0.5, 0.5, 0.5, 0.5, 0.6, 0.375, 0.6, 0.375, 0.5, 0.625, 0.5, 0.625, 0.6, 0.5, 0.6, 0.5, 0.5, 0.75, 0.5, 0.75, 0.6, 0.625, 0.6, 0.625, 0.5, 0.875, 0.5, 0.875, 0.6, 0.75, 0.6, 0.75, 0.5, 1.0, 0.5, 1.0, 0.6, 0.875, 0.6, 0.875, 0.5, 0.25, 0.49, 0.4197, 0.4197, 0.4197, 0.4197, 0.25, 0.49, 0.125, 0.6, 0.0, 0.6, 0.0, 0.6, 0.125, 0.6, 0.75, 0.9, 0.875, 0.9, 0.875, 0.9, 0.75, 0.9, 0.51, 0.25, 0.5803, 0.08029, 0.5803, 0.08029, 0.51, 0.25, 1.0, 0.6, 0.875, 0.6, 0.875, 0.6, 1.0, 0.6, 0.08029, 0.08029, 0.01, 0.25, 0.01, 0.25, 0.08029, 0.08029, 0.375, 0.9, 0.5, 0.9, 0.5, 0.9, 0.375, 0.9, 0.99, 0.25, 0.9197, 0.4197, 0.9197, 0.4197, 0.99, 0.25, 0.625, 0.6, 0.5, 0.6, 0.5, 0.6, 0.625, 0.6, 0.4197, 0.4197, 0.49, 0.25, 0.49, 0.25, 0.4197, 0.4197, 0.0, 0.9, 0.125, 0.9, 0.125, 0.9, 0.0, 0.9, 0.5803, 0.4197, 0.51, 0.25, 0.51, 0.25, 0.5803, 0.4197, 0.25, 0.6, 0.125, 0.6, 0.125, 0.6, 0.25, 0.6, 0.875, 0.9, 1.0, 0.9, 1.0, 0.9, 0.875, 0.9, 0.01, 0.25, 0.08029, 0.4197, 0.08029, 0.4197, 0.01, 0.25, 0.9197, 0.08029, 0.99, 0.25, 0.99, 0.25, 0.9197, 0.08029])
me_cylinder_008.update()
me_cylinder_009 = bpy.data.meshes.new('Cylinder.009')
me_cylinder_009.from_pydata([(0.0, 1.0, -1.038), (0.0, 1.0, 1.038), (0.7071, 0.7071, -1.038), (0.7071, 0.7071, 1.038), (1.0, 1.12e-08, -1.038), (1.0, -1.12e-08, 1.038), (0.7071, -0.7071, -1.038), (0.7071, -0.7071, 1.038), (0.0, -1.0, -1.038), (0.0, -1.0, 1.038), (-0.7071, -0.7071, -1.038), (-0.7071, -0.7071, 1.038), (-1.0, 1.12e-08, -1.038), (-1.0, -1.12e-08, 1.038), (-0.7071, 0.7071, -1.038), (-0.7071, 0.7071, 1.038), (3.299e-09, 0.6332, -0.2488), (4.391e-09, 0.5679, -0.09901), (4.391e-09, 0.5679, 0.09901), (3.299e-09, 0.6332, 0.2488), (0.4477, 0.4477, 0.2488), (0.4016, 0.4016, 0.09901), (0.4016, 0.4016, -0.09901), (0.4477, 0.4477, -0.2488), (0.6332, 4.074e-08, 0.2488), (0.5679, 7.443e-09, 0.09901), (0.5679, -1.126e-09, -0.09901), (0.6332, -3.638e-08, -0.2488), (0.4477, -0.4477, 0.2488), (0.4016, -0.4016, 0.09901), (0.4016, -0.4016, -0.09901), (0.4477, -0.4477, -0.2488), (3.299e-09, -0.6332, 0.2488), (4.391e-09, -0.5679, 0.09901), (4.391e-09, -0.5679, -0.09901), (3.299e-09, -0.6332, -0.2488), (-0.4477, -0.4477, 0.2488), (-0.4016, -0.4016, 0.09901), (-0.4016, -0.4016, -0.09901), (-0.4477, -0.4477, -0.2488), (-0.6332, 4.074e-08, 0.2488), (-0.5679, 7.443e-09, 0.09901), (-0.5679, -1.126e-09, -0.09901), (-0.6332, -3.638e-08, -0.2488), (-0.4477, 0.4477, 0.2488), (-0.4016, 0.4016, 0.09901), (-0.4016, 0.4016, -0.09901), (-0.4477, 0.4477, -0.2488), (0.0, 1.149, -1.0), (0.8121, 0.8121, -1.0), (0.8121, 0.8121, 1.0), (0.0, 1.149, 1.0), (1.513e-09, 0.9718, 0.4624), (0.6871, 0.6871, -0.4624), (1.149, 0.0, -1.0), (1.149, 0.0, 1.0), (0.9718, -1.181e-08, -0.4624), (0.8121, -0.8121, -1.0), (0.8121, -0.8121, 1.0), (0.6871, -0.6871, -0.4624), (0.0, -1.149, -1.0), (0.0, -1.149, 1.0), (1.513e-09, -0.9718, -0.4624), (-0.8121, -0.8121, -1.0), (-0.8121, -0.8121, 1.0), (-0.6871, -0.6871, -0.4624), (-1.149, 0.0, -1.0), (-1.149, 0.0, 1.0), (-0.9718, -1.181e-08, -0.4624), (-0.8121, 0.8121, -1.0), (-0.8121, 0.8121, 1.0), (-0.6871, 0.6871, -0.4624), (1.513e-09, 0.9718, -0.4624), (0.6871, 0.6871, 0.4624), (0.9718, 1.477e-08, 0.4624), (0.6871, -0.6871, 0.4624), (1.513e-09, -0.9718, 0.4624), (-0.6871, -0.6871, 0.4624), (-0.9718, 1.477e-08, 0.4624), (-0.6871, 0.6871, 0.4624)], [], [(35, 39, 65, 62), (9, 11, 64, 61), (40, 36, 77, 78), (2, 0, 48, 49), (10, 8, 60, 63), (23, 27, 56, 53), (3, 1, 15, 13, 11, 9, 7, 5), (28, 24, 74, 75), (7, 9, 61, 58), (0, 2, 4, 6, 8, 10, 12, 14), (39, 43, 68, 65), (47, 46, 17, 16), (46, 45, 18, 17), (45, 44, 19, 18), (8, 6, 57, 60), (43, 42, 46, 47), (42, 41, 45, 46), (41, 40, 44, 45), (15, 1, 51, 70), (39, 38, 42, 43), (38, 37, 41, 42), (37, 36, 40, 41), (44, 40, 78, 79), (35, 34, 38, 39), (34, 33, 37, 38), (33, 32, 36, 37), (27, 31, 59, 56), (31, 30, 34, 35), (30, 29, 33, 34), (29, 28, 32, 33), (0, 14, 69, 48), (27, 26, 30, 31), (26, 25, 29, 30), (25, 24, 28, 29), (5, 7, 58, 55), (23, 22, 26, 27), (22, 21, 25, 26), (21, 20, 24, 25), (32, 28, 75, 76), (16, 17, 22, 23), (17, 18, 21, 22), (18, 19, 20, 21), (52, 51, 50, 73), (73, 50, 55, 74), (74, 55, 58, 75), (75, 58, 61, 76), (76, 61, 64, 77), (77, 64, 67, 78), (78, 67, 70, 79), (79, 70, 51, 52), (69, 71, 72, 48), (66, 68, 71, 69), (63, 65, 68, 66), (60, 62, 65, 63), (57, 59, 62, 60), (54, 56, 59, 57), (49, 53, 56, 54), (48, 72, 53, 49), (1, 3, 50, 51), (47, 16, 72, 71), (24, 20, 73, 74), (12, 10, 63, 66), (16, 23, 53, 72), (11, 13, 67, 64), (36, 32, 76, 77), (4, 2, 49, 54), (31, 35, 62, 59), (3, 5, 55, 50), (19, 44, 79, 52), (14, 12, 66, 69), (43, 47, 71, 68), (20, 19, 52, 73), (13, 15, 70, 67), (6, 4, 54, 57)])
_uv = me_cylinder_009.uv_layers.new(name='UVMap')
_uv.uv.foreach_set('vector', [0.5, 0.6, 0.375, 0.6, 0.375, 0.6, 0.5, 0.6, 0.25, 0.01, 0.08029, 0.08029, 0.08029, 0.08029, 0.25, 0.01, 0.25, 0.9, 0.375, 0.9, 0.375, 0.9, 0.25, 0.9, 0.9197, 0.4197, 0.75, 0.49, 0.75, 0.49, 0.9197, 0.4197, 0.5803, 0.08029, 0.75, 0.01, 0.75, 0.01, 0.5803, 0.08029, 0.875, 0.6, 0.75, 0.6, 0.75, 0.6, 0.875, 0.6, 0.4197, 0.4197, 0.25, 0.49, 0.08029, 0.4197, 0.01, 0.25, 0.08029, 0.08029, 0.25, 0.01, 0.4197, 0.08029, 0.49, 0.25, 0.625, 0.9, 0.75, 0.9, 0.75, 0.9, 0.625, 0.9, 0.4197, 0.08029, 0.25, 0.01, 0.25, 0.01, 0.4197, 0.08029, 0.75, 0.49, 0.9197, 0.4197, 0.99, 0.25, 0.9197, 0.08029, 0.75, 0.01, 0.5803, 0.08029, 0.51, 0.25, 0.5803, 0.4197, 0.375, 0.6, 0.25, 0.6, 0.25, 0.6, 0.375, 0.6, 0.125, 0.6, 0.125, 0.7, 0.0, 0.7, 0.0, 0.6, 0.125, 0.7, 0.125, 0.8, 0.0, 0.8, 0.0, 0.7, 0.125, 0.8, 0.125, 0.9, 0.0, 0.9, 0.0, 0.8, 0.75, 0.01, 0.9197, 0.08029, 0.9197, 0.08029, 0.75, 0.01, 0.25, 0.6, 0.25, 0.7, 0.125, 0.7, 0.125, 0.6, 0.25, 0.7, 0.25, 0.8, 0.125, 0.8, 0.125, 0.7, 0.25, 0.8, 0.25, 0.9, 0.125, 0.9, 0.125, 0.8, 0.08029, 0.4197, 0.25, 0.49, 0.25, 0.49, 0.08029, 0.4197, 0.375, 0.6, 0.375, 0.7, 0.25, 0.7, 0.25, 0.6, 0.375, 0.7, 0.375, 0.8, 0.25, 0.8, 0.25, 0.7, 0.375, 0.8, 0.375, 0.9, 0.25, 0.9, 0.25, 0.8, 0.125, 0.9, 0.25, 0.9, 0.25, 0.9, 0.125, 0.9, 0.5, 0.6, 0.5, 0.7, 0.375, 0.7, 0.375, 0.6, 0.5, 0.7, 0.5, 0.8, 0.375, 0.8, 0.375, 0.7, 0.5, 0.8, 0.5, 0.9, 0.375, 0.9, 0.375, 0.8, 0.75, 0.6, 0.625, 0.6, 0.625, 0.6, 0.75, 0.6, 0.625, 0.6, 0.625, 0.7, 0.5, 0.7, 0.5, 0.6, 0.625, 0.7, 0.625, 0.8, 0.5, 0.8, 0.5, 0.7, 0.625, 0.8, 0.625, 0.9, 0.5, 0.9, 0.5, 0.8, 0.75, 0.49, 0.5803, 0.4197, 0.5803, 0.4197, 0.75, 0.49, 0.75, 0.6, 0.75, 0.7, 0.625, 0.7, 0.625, 0.6, 0.75, 0.7, 0.75, 0.8, 0.625, 0.8, 0.625, 0.7, 0.75, 0.8, 0.75, 0.9, 0.625, 0.9, 0.625, 0.8, 0.49, 0.25, 0.4197, 0.08029, 0.4197, 0.08029, 0.49, 0.25, 0.875, 0.6, 0.875, 0.7, 0.75, 0.7, 0.75, 0.6, 0.875, 0.7, 0.875, 0.8, 0.75, 0.8, 0.75, 0.7, 0.875, 0.8, 0.875, 0.9, 0.75, 0.9, 0.75, 0.8, 0.5, 0.9, 0.625, 0.9, 0.625, 0.9, 0.5, 0.9, 1.0, 0.6, 1.0, 0.7, 0.875, 0.7, 0.875, 0.6, 1.0, 0.7, 1.0, 0.8, 0.875, 0.8, 0.875, 0.7, 1.0, 0.8, 1.0, 0.9, 0.875, 0.9, 0.875, 0.8, 1.0, 0.9, 1.0, 1.0, 0.875, 1.0, 0.875, 0.9, 0.875, 0.9, 0.875, 1.0, 0.75, 1.0, 0.75, 0.9, 0.75, 0.9, 0.75, 1.0, 0.625, 1.0, 0.625, 0.9, 0.625, 0.9, 0.625, 1.0, 0.5, 1.0, 0.5, 0.9, 0.5, 0.9, 0.5, 1.0, 0.375, 1.0, 0.375, 0.9, 0.375, 0.9, 0.375, 1.0, 0.25, 1.0, 0.25, 0.9, 0.25, 0.9, 0.25, 1.0, 0.125, 1.0, 0.125, 0.9, 0.125, 0.9, 0.125, 1.0, 0.0, 1.0, 0.0, 0.9, 0.125, 0.5, 0.125, 0.6, 0.0, 0.6, 0.0, 0.5, 0.25, 0.5, 0.25, 0.6, 0.125, 0.6, 0.125, 0.5, 0.375, 0.5, 0.375, 0.6, 0.25, 0.6, 0.25, 0.5, 0.5, 0.5, 0.5, 0.6, 0.375, 0.6, 0.375, 0.5, 0.625, 0.5, 0.625, 0.6, 0.5, 0.6, 0.5, 0.5, 0.75, 0.5, 0.75, 0.6, 0.625, 0.6, 0.625, 0.5, 0.875, 0.5, 0.875, 0.6, 0.75, 0.6, 0.75, 0.5, 1.0, 0.5, 1.0, 0.6, 0.875, 0.6, 0.875, 0.5, 0.25, 0.49, 0.4197, 0.4197, 0.4197, 0.4197, 0.25, 0.49, 0.125, 0.6, 0.0, 0.6, 0.0, 0.6, 0.125, 0.6, 0.75, 0.9, 0.875, 0.9, 0.875, 0.9, 0.75, 0.9, 0.51, 0.25, 0.5803, 0.08029, 0.5803, 0.08029, 0.51, 0.25, 1.0, 0.6, 0.875, 0.6, 0.875, 0.6, 1.0, 0.6, 0.08029, 0.08029, 0.01, 0.25, 0.01, 0.25, 0.08029, 0.08029, 0.375, 0.9, 0.5, 0.9, 0.5, 0.9, 0.375, 0.9, 0.99, 0.25, 0.9197, 0.4197, 0.9197, 0.4197, 0.99, 0.25, 0.625, 0.6, 0.5, 0.6, 0.5, 0.6, 0.625, 0.6, 0.4197, 0.4197, 0.49, 0.25, 0.49, 0.25, 0.4197, 0.4197, 0.0, 0.9, 0.125, 0.9, 0.125, 0.9, 0.0, 0.9, 0.5803, 0.4197, 0.51, 0.25, 0.51, 0.25, 0.5803, 0.4197, 0.25, 0.6, 0.125, 0.6, 0.125, 0.6, 0.25, 0.6, 0.875, 0.9, 1.0, 0.9, 1.0, 0.9, 0.875, 0.9, 0.01, 0.25, 0.08029, 0.4197, 0.08029, 0.4197, 0.01, 0.25, 0.9197, 0.08029, 0.99, 0.25, 0.99, 0.25, 0.9197, 0.08029])
me_cylinder_009.update()
me_cube_018 = bpy.data.meshes.new('Cube.018')
me_cube_018.from_pydata([(-1.0, -1.0, -1.0), (-1.0, -1.0, 1.0), (-1.0, 1.0, -1.0), (-1.0, 1.0, 1.0), (1.0, -1.0, -1.0), (1.0, -1.0, 1.0), (1.0, 1.0, -1.0), (1.0, 1.0, 1.0)], [], [(0, 1, 3, 2), (2, 3, 7, 6), (6, 7, 5, 4), (4, 5, 1, 0), (2, 6, 4, 0), (7, 3, 1, 5)])
_uv = me_cube_018.uv_layers.new(name='UVMap')
_uv.uv.foreach_set('vector', [0.375, 0.0, 0.625, 0.0, 0.625, 0.25, 0.375, 0.25, 0.375, 0.25, 0.625, 0.25, 0.625, 0.5, 0.375, 0.5, 0.375, 0.5, 0.625, 0.5, 0.625, 0.75, 0.375, 0.75, 0.375, 0.75, 0.625, 0.75, 0.625, 1.0, 0.375, 1.0, 0.125, 0.5, 0.375, 0.5, 0.375, 0.75, 0.125, 0.75, 0.625, 0.5, 0.875, 0.5, 0.875, 0.75, 0.625, 0.75])
me_cube_018.update()
me_cube_019 = bpy.data.meshes.new('Cube.019')
me_cube_019.from_pydata([(-1.0, -1.0, -1.0), (-1.0, -1.0, 1.0), (-1.0, 1.0, -1.0), (-1.0, 1.0, 1.0), (1.0, -1.0, -1.0), (1.0, -1.0, 1.0), (1.0, 1.0, -1.0), (1.0, 1.0, 1.0)], [], [(0, 1, 3, 2), (2, 3, 7, 6), (6, 7, 5, 4), (4, 5, 1, 0), (2, 6, 4, 0), (7, 3, 1, 5)])
_uv = me_cube_019.uv_layers.new(name='UVMap')
_uv.uv.foreach_set('vector', [0.375, 0.0, 0.625, 0.0, 0.625, 0.25, 0.375, 0.25, 0.375, 0.25, 0.625, 0.25, 0.625, 0.5, 0.375, 0.5, 0.375, 0.5, 0.625, 0.5, 0.625, 0.75, 0.375, 0.75, 0.375, 0.75, 0.625, 0.75, 0.625, 1.0, 0.375, 1.0, 0.125, 0.5, 0.375, 0.5, 0.375, 0.75, 0.125, 0.75, 0.625, 0.5, 0.875, 0.5, 0.875, 0.75, 0.625, 0.75])
me_cube_019.update()
me_cube_020 = bpy.data.meshes.new('Cube.020')
me_cube_020.from_pydata([(-1.0, -1.0, -1.0), (-1.0, -1.0, 1.0), (-1.0, 1.0, -1.0), (-1.0, 1.0, 1.0), (1.0, -1.0, -1.0), (1.0, -1.0, 1.0), (1.0, 1.0, -1.0), (1.0, 1.0, 1.0)], [], [(0, 1, 3, 2), (2, 3, 7, 6), (6, 7, 5, 4), (4, 5, 1, 0), (2, 6, 4, 0), (7, 3, 1, 5)])
_uv = me_cube_020.uv_layers.new(name='UVMap')
_uv.uv.foreach_set('vector', [0.375, 0.0, 0.625, 0.0, 0.625, 0.25, 0.375, 0.25, 0.375, 0.25, 0.625, 0.25, 0.625, 0.5, 0.375, 0.5, 0.375, 0.5, 0.625, 0.5, 0.625, 0.75, 0.375, 0.75, 0.375, 0.75, 0.625, 0.75, 0.625, 1.0, 0.375, 1.0, 0.125, 0.5, 0.375, 0.5, 0.375, 0.75, 0.125, 0.75, 0.625, 0.5, 0.875, 0.5, 0.875, 0.75, 0.625, 0.75])
me_cube_020.update()
me_cube_021 = bpy.data.meshes.new('Cube.021')
me_cube_021.from_pydata([(-1.0, -1.0, -1.0), (-1.0, -1.0, 1.0), (-1.0, 1.0, -1.0), (-1.0, 1.0, 1.0), (1.0, -1.0, -1.0), (1.0, -1.0, 1.0), (1.0, 1.0, -1.0), (1.0, 1.0, 1.0)], [], [(0, 1, 3, 2), (2, 3, 7, 6), (6, 7, 5, 4), (4, 5, 1, 0), (2, 6, 4, 0), (7, 3, 1, 5)])
_uv = me_cube_021.uv_layers.new(name='UVMap')
_uv.uv.foreach_set('vector', [0.375, 0.0, 0.625, 0.0, 0.625, 0.25, 0.375, 0.25, 0.375, 0.25, 0.625, 0.25, 0.625, 0.5, 0.375, 0.5, 0.375, 0.5, 0.625, 0.5, 0.625, 0.75, 0.375, 0.75, 0.375, 0.75, 0.625, 0.75, 0.625, 1.0, 0.375, 1.0, 0.125, 0.5, 0.375, 0.5, 0.375, 0.75, 0.125, 0.75, 0.625, 0.5, 0.875, 0.5, 0.875, 0.75, 0.625, 0.75])
me_cube_021.update()
me_cube_022 = bpy.data.meshes.new('Cube.022')
me_cube_022.from_pydata([(-1.0, -1.0, -1.0), (-1.0, -1.0, 1.0), (-1.0, 1.0, -1.0), (-1.0, 1.0, 1.0), (1.0, -1.0, -1.0), (1.0, -1.0, 1.0), (1.0, 1.0, -1.0), (1.0, 1.0, 1.0)], [], [(0, 1, 3, 2), (2, 3, 7, 6), (6, 7, 5, 4), (4, 5, 1, 0), (2, 6, 4, 0), (7, 3, 1, 5)])
_uv = me_cube_022.uv_layers.new(name='UVMap')
_uv.uv.foreach_set('vector', [0.375, 0.0, 0.625, 0.0, 0.625, 0.25, 0.375, 0.25, 0.375, 0.25, 0.625, 0.25, 0.625, 0.5, 0.375, 0.5, 0.375, 0.5, 0.625, 0.5, 0.625, 0.75, 0.375, 0.75, 0.375, 0.75, 0.625, 0.75, 0.625, 1.0, 0.375, 1.0, 0.125, 0.5, 0.375, 0.5, 0.375, 0.75, 0.125, 0.75, 0.625, 0.5, 0.875, 0.5, 0.875, 0.75, 0.625, 0.75])
me_cube_022.update()
me_cube_023 = bpy.data.meshes.new('Cube.023')
me_cube_023.from_pydata([(-1.0, -1.0, -1.0), (-1.0, -1.0, 1.0), (-1.0, 1.0, -1.0), (-1.0, 1.0, 1.0), (1.0, -1.0, -1.0), (1.0, -1.0, 1.0), (1.0, 1.0, -1.0), (1.0, 1.0, 1.0)], [], [(0, 1, 3, 2), (2, 3, 7, 6), (6, 7, 5, 4), (4, 5, 1, 0), (2, 6, 4, 0), (7, 3, 1, 5)])
_uv = me_cube_023.uv_layers.new(name='UVMap')
_uv.uv.foreach_set('vector', [0.375, 0.0, 0.625, 0.0, 0.625, 0.25, 0.375, 0.25, 0.375, 0.25, 0.625, 0.25, 0.625, 0.5, 0.375, 0.5, 0.375, 0.5, 0.625, 0.5, 0.625, 0.75, 0.375, 0.75, 0.375, 0.75, 0.625, 0.75, 0.625, 1.0, 0.375, 1.0, 0.125, 0.5, 0.375, 0.5, 0.375, 0.75, 0.125, 0.75, 0.625, 0.5, 0.875, 0.5, 0.875, 0.75, 0.625, 0.75])
me_cube_023.update()
me_cube_024 = bpy.data.meshes.new('Cube.024')
me_cube_024.from_pydata([(-1.0, -1.0, -1.0), (-1.0, -1.0, 1.0), (-1.0, 1.0, -1.0), (-1.0, 1.0, 1.0), (1.0, -1.0, -1.0), (1.0, -1.0, 1.0), (1.0, 1.0, -1.0), (1.0, 1.0, 1.0)], [], [(0, 1, 3, 2), (2, 3, 7, 6), (6, 7, 5, 4), (4, 5, 1, 0), (2, 6, 4, 0), (7, 3, 1, 5)])
_uv = me_cube_024.uv_layers.new(name='UVMap')
_uv.uv.foreach_set('vector', [0.375, 0.0, 0.625, 0.0, 0.625, 0.25, 0.375, 0.25, 0.375, 0.25, 0.625, 0.25, 0.625, 0.5, 0.375, 0.5, 0.375, 0.5, 0.625, 0.5, 0.625, 0.75, 0.375, 0.75, 0.375, 0.75, 0.625, 0.75, 0.625, 1.0, 0.375, 1.0, 0.125, 0.5, 0.375, 0.5, 0.375, 0.75, 0.125, 0.75, 0.625, 0.5, 0.875, 0.5, 0.875, 0.75, 0.625, 0.75])
me_cube_024.update()
me_cube_025 = bpy.data.meshes.new('Cube.025')
me_cube_025.from_pydata([(-1.0, -1.0, -1.0), (-1.0, -1.0, 1.0), (-1.0, 1.0, -1.0), (-1.0, 1.0, 1.0), (1.0, -1.0, -1.0), (1.0, -1.0, 1.0), (1.0, 1.0, -1.0), (1.0, 1.0, 1.0)], [], [(0, 1, 3, 2), (2, 3, 7, 6), (6, 7, 5, 4), (4, 5, 1, 0), (2, 6, 4, 0), (7, 3, 1, 5)])
_uv = me_cube_025.uv_layers.new(name='UVMap')
_uv.uv.foreach_set('vector', [0.375, 0.0, 0.625, 0.0, 0.625, 0.25, 0.375, 0.25, 0.375, 0.25, 0.625, 0.25, 0.625, 0.5, 0.375, 0.5, 0.375, 0.5, 0.625, 0.5, 0.625, 0.75, 0.375, 0.75, 0.375, 0.75, 0.625, 0.75, 0.625, 1.0, 0.375, 1.0, 0.125, 0.5, 0.375, 0.5, 0.375, 0.75, 0.125, 0.75, 0.625, 0.5, 0.875, 0.5, 0.875, 0.75, 0.625, 0.75])
me_cube_025.update()
me_cube_026 = bpy.data.meshes.new('Cube.026')
me_cube_026.from_pydata([(-1.0, -1.0, -1.0), (-1.0, -1.0, 1.0), (-1.0, 1.0, -1.0), (-1.0, 1.0, 1.0), (1.0, -1.0, -1.0), (1.0, -1.0, 1.0), (1.0, 1.0, -1.0), (1.0, 1.0, 1.0)], [], [(0, 1, 3, 2), (2, 3, 7, 6), (6, 7, 5, 4), (4, 5, 1, 0), (2, 6, 4, 0), (7, 3, 1, 5)])
_uv = me_cube_026.uv_layers.new(name='UVMap')
_uv.uv.foreach_set('vector', [0.375, 0.0, 0.625, 0.0, 0.625, 0.25, 0.375, 0.25, 0.375, 0.25, 0.625, 0.25, 0.625, 0.5, 0.375, 0.5, 0.375, 0.5, 0.625, 0.5, 0.625, 0.75, 0.375, 0.75, 0.375, 0.75, 0.625, 0.75, 0.625, 1.0, 0.375, 1.0, 0.125, 0.5, 0.375, 0.5, 0.375, 0.75, 0.125, 0.75, 0.625, 0.5, 0.875, 0.5, 0.875, 0.75, 0.625, 0.75])
me_cube_026.update()

# ---- objects
ob_camera = bpy.data.objects.new('Camera', cam_camera)
ob_cylinder = bpy.data.objects.new('Cylinder', me_cylinder)
ob_cylinder_001 = bpy.data.objects.new('Cylinder.001', me_cylinder_004)
ob_cube = bpy.data.objects.new('Cube', me_cube_011)
ob_cube_003 = bpy.data.objects.new('Cube.003', me_cube_012)
ob_cube_005 = bpy.data.objects.new('Cube.005', me_cube_014)
ob_cube_004 = bpy.data.objects.new('Cube.004', me_cube_015)
ob_cube_006 = bpy.data.objects.new('Cube.006', me_cube_016)
ob_cylinder_002 = bpy.data.objects.new('Cylinder.002', me_cylinder_006)
ob_cylinder_003 = bpy.data.objects.new('Cylinder.003', me_cylinder_008)
ob_cylinder_004 = bpy.data.objects.new('Cylinder.004', me_cylinder_009)
ob_cube_001 = bpy.data.objects.new('Cube.001', me_cube_018)
ob_cube_002 = bpy.data.objects.new('Cube.002', me_cube_019)
ob_cube_007 = bpy.data.objects.new('Cube.007', me_cube_020)
ob_cube_008 = bpy.data.objects.new('Cube.008', me_cube_021)
ob_cube_009 = bpy.data.objects.new('Cube.009', me_cube_022)
ob_cube_010 = bpy.data.objects.new('Cube.010', me_cube_023)
ob_cube_011 = bpy.data.objects.new('Cube.011', me_cube_024)
ob_cube_012 = bpy.data.objects.new('Cube.012', me_cube_025)
ob_cube_013 = bpy.data.objects.new('Cube.013', me_cube_026)

# ---- transforms, parenting, visibility, modifiers, constraints
ob_camera.location = (7.359, -6.926, 4.958)
ob_camera.rotation_euler = (1.109, 0.0, 0.8149)
ob_camera.lock_rotations_4d = False
ob_camera.empty_display_type = 'ARROWS'
ob_camera.color = (0.0, 0.0, 0.0, 0.0)
ob_camera.display_type = 'WIRE'
ob_camera.lineart.crease_threshold = 0.0
ob_cylinder.location = (6.489e-16, 0.02856, 2.122)
ob_cylinder.rotation_euler = (-1.571, -2.22e-16, 2.22e-16)
ob_cylinder.scale = (1.0, 1.0, 2.0)
_m = ob_cylinder.modifiers.new('Mirror', 'MIRROR')
_m.use_axis = (False, False, True)
ob_cylinder_001.location = (-0.3652, 0.02856, 4.044)
ob_cylinder_001.rotation_euler = (-1.571, -2.22e-16, 2.22e-16)
ob_cylinder_001.scale = (0.5722, 0.5722, 1.144)
_m = ob_cylinder_001.modifiers.new('Mirror', 'MIRROR')
_m.use_axis = (False, False, True)
ob_cube.location = (-0.9595, 1.378e-07, 3.857)
ob_cube.rotation_euler = (-3.917e-09, -0.4571, 1.684e-08)
ob_cube.scale = (0.1918, 0.2437, 0.1918)
ob_cube_003.location = (-0.9871, 8.293e-08, 2.595)
ob_cube_003.rotation_euler = (-5.85e-08, -1.193, 8.618e-08)
ob_cube_003.scale = (0.1918, 0.2437, 0.1918)
ob_cube_005.location = (-1.338, 9.508e-08, 2.875)
ob_cube_005.rotation_euler = (-5.795e-09, -0.4815, 1.788e-08)
ob_cube_005.scale = (0.1918, 0.2437, 0.1257)
ob_cube_004.location = (-1.411, 1.111e-07, 3.243)
ob_cube_004.rotation_euler = (-1.496e-09, 0.07315, -2.508e-09)
ob_cube_004.scale = (0.1918, 0.2437, 0.1257)
ob_cube_006.location = (-1.292, 1.263e-07, 3.593)
ob_cube_006.rotation_euler = (-8.258e-09, 0.586, -2.272e-08)
ob_cube_006.scale = (0.1918, 0.2437, 0.1257)
ob_cylinder_002.location = (0.0, 0.0, 0.0)
ob_cylinder_002.rotation_euler = (1.571, -0.3934, 1.421e-08)
ob_cylinder_002.scale = (0.7733, 0.7733, 3.011)
ob_cylinder_003.location = (2.061, -3.178e-09, -0.09284)
ob_cylinder_003.rotation_euler = (1.571, -0.3934, 1.421e-08)
ob_cylinder_003.scale = (0.6636, 0.6636, 2.584)
ob_cylinder_004.location = (-2.043, -3.496e-09, -0.1021)
ob_cylinder_004.rotation_euler = (1.571, -0.3934, 1.421e-08)
ob_cylinder_004.scale = (0.6636, 0.6636, 2.584)
ob_cube_001.location = (-1.793, -6.741e-09, 0.5045)
ob_cube_001.rotation_euler = (0.0, 0.0, -5.868e-07)
ob_cube_001.scale = (0.2489, 0.4774, 0.1094)
ob_cube_002.location = (-1.197, 1.1e-08, 0.5344)
ob_cube_002.rotation_euler = (4.298e-08, -0.07327, -5.859e-07)
ob_cube_002.scale = (0.2489, 0.6467, 0.1094)
ob_cube_007.location = (-0.6167, -8.851e-09, 0.6276)
ob_cube_007.rotation_euler = (1.276e-07, -0.2154, -5.932e-07)
ob_cube_007.scale = (0.2489, 0.7564, 0.1094)
ob_cube_008.location = (-0.004751, 2.625e-08, 0.7023)
ob_cube_008.rotation_euler = (7.774e-10, -0.001325, -5.868e-07)
ob_cube_008.scale = (0.2489, 0.8533, 0.1094)
ob_cube_009.location = (-2.352, -6.511e-08, 0.497)
ob_cube_009.rotation_euler = (8.315e-09, -0.01417, -5.864e-07)
ob_cube_009.scale = (0.2489, 0.3682, 0.1094)
ob_cube_010.location = (1.813, -9.148e-08, 0.5045)
ob_cube_010.rotation_euler = (0.0, -0.0, 3.142)
ob_cube_010.scale = (0.2489, 0.4774, 0.1094)
ob_cube_011.location = (1.218, 1.294e-07, 0.5344)
ob_cube_011.rotation_euler = (4.298e-08, -0.07327, 3.142)
ob_cube_011.scale = (0.2489, 0.6467, 0.1094)
ob_cube_012.location = (0.6371, 3.819e-07, 0.6276)
ob_cube_012.rotation_euler = (1.276e-07, -0.2154, 3.142)
ob_cube_012.scale = (0.2489, 0.7564, 0.1094)
ob_cube_013.location = (2.373, -2.574e-07, 0.497)
ob_cube_013.rotation_euler = (8.315e-09, -0.01417, 3.142)
ob_cube_013.scale = (0.2489, 0.3682, 0.1094)

# ---- collection membership
col_collection.objects.link(ob_camera)
col_collection.objects.link(ob_cylinder)
col_collection.objects.link(ob_cylinder_001)
col_collection.objects.link(ob_cube)
col_collection.objects.link(ob_cube_003)
col_collection.objects.link(ob_cube_005)
col_collection.objects.link(ob_cube_004)
col_collection.objects.link(ob_cube_006)
col_collection.objects.link(ob_cylinder_002)
col_collection.objects.link(ob_cylinder_003)
col_collection.objects.link(ob_cylinder_004)
col_collection.objects.link(ob_cube_001)
col_collection.objects.link(ob_cube_002)
col_collection.objects.link(ob_cube_007)
col_collection.objects.link(ob_cube_008)
col_collection.objects.link(ob_cube_009)
col_collection.objects.link(ob_cube_010)
col_collection.objects.link(ob_cube_011)
col_collection.objects.link(ob_cube_012)
col_collection.objects.link(ob_cube_013)

# ---- scene / render settings (as saved in the file)
scene.camera = ob_camera
scene.frame_start = 1; scene.frame_end = 250; scene.frame_set(1)
scene.render.engine = 'BLENDER_EEVEE_NEXT'
bpy.context.view_layer.update()

# ---- added for rendering (the .blend has no usable light): sun
light_auto_sun = bpy.data.lights.new('AutoSun', 'SUN')
light_auto_sun.energy = 3.0
light_auto_sun.angle = 0.0523599
ob_auto_sun = bpy.data.objects.new('AutoSun', light_auto_sun)
scene.collection.objects.link(ob_auto_sun)
ob_auto_sun.rotation_euler = (0.872665, 0.174533, 0.523599)
bpy.context.view_layer.update()
